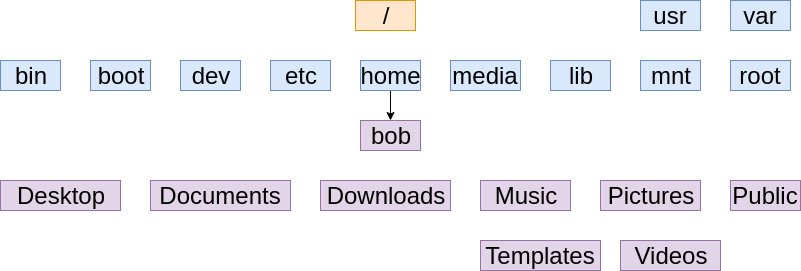

The diagram above was exported from draw.io. Its source (the exported page's mxGraphModel, read from the mxfile embedded in the PNG):
<mxGraphModel dx="1023" dy="534" grid="1" gridSize="10" guides="1" tooltips="1" connect="1" arrows="1" fold="1" page="1" pageScale="1" pageWidth="850" pageHeight="1100" math="0" shadow="0">
  <root>
    <mxCell id="0" />
    <mxCell id="1" parent="0" />
    <mxCell id="mSlztbJHOBy1t1haZs59-1" value="&lt;font style=&quot;font-size: 24px&quot;&gt;/&lt;/font&gt;" style="rounded=0;whiteSpace=wrap;html=1;fillColor=#ffe6cc;strokeColor=#d79b00;" vertex="1" parent="1">
      <mxGeometry x="395" y="20" width="60" height="30" as="geometry" />
    </mxCell>
    <mxCell id="mSlztbJHOBy1t1haZs59-2" value="&lt;font style=&quot;font-size: 24px&quot;&gt;bin&lt;/font&gt;" style="rounded=0;whiteSpace=wrap;html=1;fillColor=#dae8fc;strokeColor=#6c8ebf;" vertex="1" parent="1">
      <mxGeometry x="40" y="80" width="60" height="30" as="geometry" />
    </mxCell>
    <mxCell id="mSlztbJHOBy1t1haZs59-3" value="&lt;span style=&quot;font-size: 24px&quot;&gt;boot&lt;/span&gt;" style="rounded=0;whiteSpace=wrap;html=1;fillColor=#dae8fc;strokeColor=#6c8ebf;" vertex="1" parent="1">
      <mxGeometry x="130" y="80" width="60" height="30" as="geometry" />
    </mxCell>
    <mxCell id="mSlztbJHOBy1t1haZs59-4" value="&lt;span style=&quot;font-size: 24px&quot;&gt;dev&lt;/span&gt;" style="rounded=0;whiteSpace=wrap;html=1;fillColor=#dae8fc;strokeColor=#6c8ebf;" vertex="1" parent="1">
      <mxGeometry x="220" y="80" width="60" height="30" as="geometry" />
    </mxCell>
    <mxCell id="mSlztbJHOBy1t1haZs59-5" value="&lt;span style=&quot;font-size: 24px&quot;&gt;etc&lt;/span&gt;" style="rounded=0;whiteSpace=wrap;html=1;fillColor=#dae8fc;strokeColor=#6c8ebf;" vertex="1" parent="1">
      <mxGeometry x="310" y="80" width="60" height="30" as="geometry" />
    </mxCell>
    <mxCell id="mSlztbJHOBy1t1haZs59-14" style="edgeStyle=orthogonalEdgeStyle;rounded=0;orthogonalLoop=1;jettySize=auto;html=1;entryX=0.5;entryY=0;entryDx=0;entryDy=0;" edge="1" parent="1" source="mSlztbJHOBy1t1haZs59-6" target="mSlztbJHOBy1t1haZs59-13">
      <mxGeometry relative="1" as="geometry" />
    </mxCell>
    <mxCell id="mSlztbJHOBy1t1haZs59-6" value="&lt;span style=&quot;font-size: 24px&quot;&gt;home&lt;/span&gt;" style="rounded=0;whiteSpace=wrap;html=1;fillColor=#dae8fc;strokeColor=#6c8ebf;" vertex="1" parent="1">
      <mxGeometry x="400" y="80" width="60" height="30" as="geometry" />
    </mxCell>
    <mxCell id="mSlztbJHOBy1t1haZs59-7" value="&lt;span style=&quot;font-size: 24px&quot;&gt;media&lt;/span&gt;" style="rounded=0;whiteSpace=wrap;html=1;fillColor=#dae8fc;strokeColor=#6c8ebf;" vertex="1" parent="1">
      <mxGeometry x="490" y="80" width="70" height="30" as="geometry" />
    </mxCell>
    <mxCell id="mSlztbJHOBy1t1haZs59-8" value="&lt;span style=&quot;font-size: 24px&quot;&gt;lib&lt;/span&gt;" style="rounded=0;whiteSpace=wrap;html=1;fillColor=#dae8fc;strokeColor=#6c8ebf;" vertex="1" parent="1">
      <mxGeometry x="590" y="80" width="60" height="30" as="geometry" />
    </mxCell>
    <mxCell id="mSlztbJHOBy1t1haZs59-9" value="&lt;span style=&quot;font-size: 24px&quot;&gt;mnt&lt;/span&gt;" style="rounded=0;whiteSpace=wrap;html=1;fillColor=#dae8fc;strokeColor=#6c8ebf;" vertex="1" parent="1">
      <mxGeometry x="680" y="80" width="60" height="30" as="geometry" />
    </mxCell>
    <mxCell id="mSlztbJHOBy1t1haZs59-10" value="&lt;font style=&quot;font-size: 24px&quot;&gt;root&lt;/font&gt;" style="rounded=0;whiteSpace=wrap;html=1;fillColor=#dae8fc;strokeColor=#6c8ebf;" vertex="1" parent="1">
      <mxGeometry x="770" y="80" width="60" height="30" as="geometry" />
    </mxCell>
    <mxCell id="mSlztbJHOBy1t1haZs59-11" value="&lt;span style=&quot;font-size: 24px&quot;&gt;usr&lt;/span&gt;" style="rounded=0;whiteSpace=wrap;html=1;fillColor=#dae8fc;strokeColor=#6c8ebf;" vertex="1" parent="1">
      <mxGeometry x="680" y="20" width="60" height="30" as="geometry" />
    </mxCell>
    <mxCell id="mSlztbJHOBy1t1haZs59-12" value="&lt;span style=&quot;font-size: 24px&quot;&gt;var&lt;/span&gt;" style="rounded=0;whiteSpace=wrap;html=1;fillColor=#dae8fc;strokeColor=#6c8ebf;" vertex="1" parent="1">
      <mxGeometry x="770" y="20" width="60" height="30" as="geometry" />
    </mxCell>
    <mxCell id="mSlztbJHOBy1t1haZs59-13" value="&lt;span style=&quot;font-size: 24px&quot;&gt;bob&lt;/span&gt;" style="rounded=0;whiteSpace=wrap;html=1;fillColor=#e1d5e7;strokeColor=#9673a6;" vertex="1" parent="1">
      <mxGeometry x="400" y="140" width="60" height="30" as="geometry" />
    </mxCell>
    <mxCell id="mSlztbJHOBy1t1haZs59-15" value="&lt;font style=&quot;font-size: 24px&quot;&gt;Desktop&lt;/font&gt;" style="rounded=0;whiteSpace=wrap;html=1;fillColor=#e1d5e7;strokeColor=#9673a6;" vertex="1" parent="1">
      <mxGeometry x="40" y="200" width="120" height="30" as="geometry" />
    </mxCell>
    <mxCell id="mSlztbJHOBy1t1haZs59-16" value="&lt;span style=&quot;font-size: 24px&quot;&gt;Documents&lt;/span&gt;" style="rounded=0;whiteSpace=wrap;html=1;fillColor=#e1d5e7;strokeColor=#9673a6;" vertex="1" parent="1">
      <mxGeometry x="190" y="200" width="140" height="30" as="geometry" />
    </mxCell>
    <mxCell id="mSlztbJHOBy1t1haZs59-17" value="&lt;font style=&quot;font-size: 24px&quot;&gt;Downloads&lt;/font&gt;" style="rounded=0;whiteSpace=wrap;html=1;fillColor=#e1d5e7;strokeColor=#9673a6;" vertex="1" parent="1">
      <mxGeometry x="360" y="200" width="130" height="30" as="geometry" />
    </mxCell>
    <mxCell id="mSlztbJHOBy1t1haZs59-18" value="&lt;span style=&quot;font-size: 24px&quot;&gt;Music&lt;/span&gt;" style="rounded=0;whiteSpace=wrap;html=1;fillColor=#e1d5e7;strokeColor=#9673a6;" vertex="1" parent="1">
      <mxGeometry x="520" y="200" width="90" height="30" as="geometry" />
    </mxCell>
    <mxCell id="mSlztbJHOBy1t1haZs59-19" value="&lt;span style=&quot;font-size: 24px&quot;&gt;Pictures&lt;/span&gt;" style="rounded=0;whiteSpace=wrap;html=1;fillColor=#e1d5e7;strokeColor=#9673a6;" vertex="1" parent="1">
      <mxGeometry x="640" y="200" width="100" height="30" as="geometry" />
    </mxCell>
    <mxCell id="mSlztbJHOBy1t1haZs59-20" value="&lt;span style=&quot;font-size: 24px&quot;&gt;Public&lt;/span&gt;" style="rounded=0;whiteSpace=wrap;html=1;fillColor=#e1d5e7;strokeColor=#9673a6;" vertex="1" parent="1">
      <mxGeometry x="770" y="200" width="70" height="30" as="geometry" />
    </mxCell>
    <mxCell id="mSlztbJHOBy1t1haZs59-21" value="&lt;span style=&quot;font-size: 24px&quot;&gt;Templates&lt;/span&gt;" style="rounded=0;whiteSpace=wrap;html=1;fillColor=#e1d5e7;strokeColor=#9673a6;" vertex="1" parent="1">
      <mxGeometry x="520" y="260" width="120" height="30" as="geometry" />
    </mxCell>
    <mxCell id="mSlztbJHOBy1t1haZs59-22" value="&lt;span style=&quot;font-size: 24px&quot;&gt;Videos&lt;/span&gt;" style="rounded=0;whiteSpace=wrap;html=1;fillColor=#e1d5e7;strokeColor=#9673a6;" vertex="1" parent="1">
      <mxGeometry x="660" y="260" width="100" height="30" as="geometry" />
    </mxCell>
  </root>
</mxGraphModel>